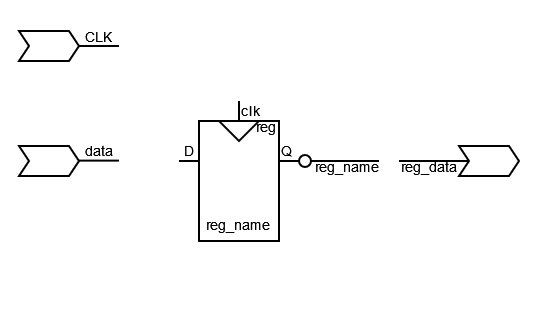

The diagram above was exported from draw.io. Its source (the exported page's mxGraphModel, read from the mxfile embedded in the PNG):
<mxGraphModel dx="393" dy="199" grid="1" gridSize="10" guides="1" tooltips="1" connect="1" arrows="1" fold="1" page="1" pageScale="1" pageWidth="827" pageHeight="1169" math="0" shadow="0">
  <root>
    <mxCell id="0" />
    <mxCell id="1" parent="0" />
    <mxCell id="2" value="" style="rounded=0;whiteSpace=wrap;html=1;labelBackgroundColor=#CB9EFF;fontSize=7;fillColor=#FFFFFF;fontColor=#333333;strokeColor=none;" vertex="1" parent="1">
      <mxGeometry x="240.5" y="280" width="269.5" height="160" as="geometry" />
    </mxCell>
    <mxCell id="3" value="&lt;font style=&quot;font-size: 7px;&quot;&gt;reg_name&lt;/font&gt;" style="rounded=0;whiteSpace=wrap;html=1;verticalAlign=bottom;spacingBottom=0;fillColor=none;" vertex="1" parent="1">
      <mxGeometry x="340" y="340" width="40" height="60" as="geometry" />
    </mxCell>
    <mxCell id="4" value="reg" style="text;html=1;strokeColor=none;fillColor=none;align=center;verticalAlign=middle;whiteSpace=wrap;rounded=0;fontSize=7;" vertex="1" parent="1">
      <mxGeometry x="367" y="339" width="14" height="8" as="geometry" />
    </mxCell>
    <mxCell id="5" value="" style="endArrow=none;html=1;rounded=0;fontSize=7;" edge="1" parent="1">
      <mxGeometry width="50" height="50" relative="1" as="geometry">
        <mxPoint x="340" y="360" as="sourcePoint" />
        <mxPoint x="330" y="360" as="targetPoint" />
      </mxGeometry>
    </mxCell>
    <mxCell id="6" value="" style="endArrow=none;html=1;rounded=0;fontSize=7;" edge="1" parent="1">
      <mxGeometry width="50" height="50" relative="1" as="geometry">
        <mxPoint x="390" y="360" as="sourcePoint" />
        <mxPoint x="380" y="360" as="targetPoint" />
      </mxGeometry>
    </mxCell>
    <mxCell id="7" value="" style="endArrow=none;html=1;rounded=0;fontSize=7;" edge="1" parent="1">
      <mxGeometry width="50" height="50" relative="1" as="geometry">
        <mxPoint x="360" y="340" as="sourcePoint" />
        <mxPoint x="360" y="330" as="targetPoint" />
      </mxGeometry>
    </mxCell>
    <mxCell id="8" value="" style="triangle;whiteSpace=wrap;html=1;fontSize=7;rotation=90;fillColor=none;" vertex="1" parent="1">
      <mxGeometry x="355" y="335" width="10" height="20" as="geometry" />
    </mxCell>
    <mxCell id="9" value="D" style="text;html=1;strokeColor=none;fillColor=none;align=center;verticalAlign=middle;whiteSpace=wrap;rounded=0;fontSize=7;" vertex="1" parent="1">
      <mxGeometry x="333" y="350" width="5" height="10" as="geometry" />
    </mxCell>
    <mxCell id="10" value="Q" style="text;html=1;strokeColor=none;fillColor=none;align=center;verticalAlign=middle;whiteSpace=wrap;rounded=0;fontSize=7;" vertex="1" parent="1">
      <mxGeometry x="381" y="350" width="6" height="10" as="geometry" />
    </mxCell>
    <mxCell id="11" value="clk" style="text;html=1;strokeColor=none;fillColor=none;align=center;verticalAlign=middle;whiteSpace=wrap;rounded=0;fontSize=7;" vertex="1" parent="1">
      <mxGeometry x="361" y="330" width="10" height="10" as="geometry" />
    </mxCell>
    <mxCell id="12" value="" style="endArrow=none;html=1;rounded=0;fontSize=7;startArrow=oval;startFill=0;" edge="1" parent="1">
      <mxGeometry width="50" height="50" relative="1" as="geometry">
        <mxPoint x="393" y="360" as="sourcePoint" />
        <mxPoint x="430" y="360" as="targetPoint" />
      </mxGeometry>
    </mxCell>
    <mxCell id="13" value="&lt;font style=&quot;font-size: 7px;&quot;&gt;reg_name&lt;/font&gt;" style="edgeLabel;html=1;align=center;verticalAlign=middle;resizable=0;points=[];fontSize=7;labelBackgroundColor=none;" vertex="1" connectable="0" parent="12">
      <mxGeometry x="0.1267" relative="1" as="geometry">
        <mxPoint y="3" as="offset" />
      </mxGeometry>
    </mxCell>
    <mxCell id="14" value="" style="shape=step;perimeter=stepPerimeter;whiteSpace=wrap;html=1;fixedSize=1;labelBackgroundColor=#CB9EFF;fontSize=7;fillColor=none;size=5;" vertex="1" parent="1">
      <mxGeometry x="250" y="295" width="30" height="15" as="geometry" />
    </mxCell>
    <mxCell id="15" value="" style="shape=step;perimeter=stepPerimeter;whiteSpace=wrap;html=1;fixedSize=1;labelBackgroundColor=#CB9EFF;fontSize=7;fillColor=none;size=5;" vertex="1" parent="1">
      <mxGeometry x="250" y="352.5" width="30" height="15" as="geometry" />
    </mxCell>
    <mxCell id="16" value="" style="endArrow=none;html=1;rounded=0;fontSize=7;" edge="1" parent="1">
      <mxGeometry width="50" height="50" relative="1" as="geometry">
        <mxPoint x="300" y="359.80999999999995" as="sourcePoint" />
        <mxPoint x="280" y="359.80999999999995" as="targetPoint" />
      </mxGeometry>
    </mxCell>
    <mxCell id="17" value="data" style="edgeLabel;html=1;align=center;verticalAlign=middle;resizable=0;points=[];fontSize=7;labelBackgroundColor=none;" vertex="1" connectable="0" parent="16">
      <mxGeometry x="0.1962" relative="1" as="geometry">
        <mxPoint x="2" y="-5" as="offset" />
      </mxGeometry>
    </mxCell>
    <mxCell id="18" value="" style="endArrow=none;html=1;rounded=0;fontSize=7;" edge="1" parent="1">
      <mxGeometry width="50" height="50" relative="1" as="geometry">
        <mxPoint x="280" y="302.5" as="sourcePoint" />
        <mxPoint x="300" y="302.5" as="targetPoint" />
      </mxGeometry>
    </mxCell>
    <mxCell id="19" value="CLK" style="edgeLabel;html=1;align=center;verticalAlign=middle;resizable=0;points=[];fontSize=7;labelBackgroundColor=none;" vertex="1" connectable="0" parent="18">
      <mxGeometry x="0.4" y="-1" relative="1" as="geometry">
        <mxPoint x="-4" y="-6" as="offset" />
      </mxGeometry>
    </mxCell>
    <mxCell id="20" value="" style="shape=step;perimeter=stepPerimeter;whiteSpace=wrap;html=1;fixedSize=1;labelBackgroundColor=#CB9EFF;fontSize=7;fillColor=none;size=5;" vertex="1" parent="1">
      <mxGeometry x="470" y="352.5" width="30" height="15" as="geometry" />
    </mxCell>
    <mxCell id="21" value="" style="endArrow=none;html=1;rounded=0;fontSize=7;" edge="1" parent="1">
      <mxGeometry width="50" height="50" relative="1" as="geometry">
        <mxPoint x="475" y="360" as="sourcePoint" />
        <mxPoint x="440" y="360" as="targetPoint" />
      </mxGeometry>
    </mxCell>
    <mxCell id="22" value="reg_data" style="edgeLabel;html=1;align=center;verticalAlign=middle;resizable=0;points=[];fontSize=7;labelBackgroundColor=none;" vertex="1" connectable="0" parent="21">
      <mxGeometry x="0.1962" relative="1" as="geometry">
        <mxPoint x="1" y="3" as="offset" />
      </mxGeometry>
    </mxCell>
  </root>
</mxGraphModel>